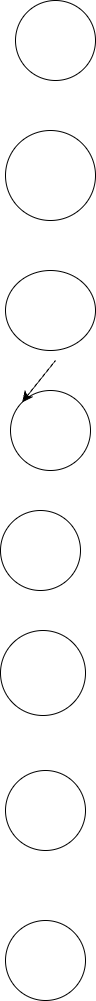

The diagram above was exported from draw.io. Its source (the exported page's mxGraphModel, read from the mxfile embedded in the PNG):
<mxGraphModel dx="376" dy="667" grid="1" gridSize="10" guides="1" tooltips="1" connect="1" arrows="1" fold="1" page="1" pageScale="1" pageWidth="850" pageHeight="1100" math="0" shadow="0">
  <root>
    <mxCell id="0" />
    <mxCell id="1" parent="0" />
    <mxCell id="0b4Nn7htFrSYu9R_SBfh-1" value="" style="ellipse;whiteSpace=wrap;html=1;aspect=fixed;" parent="1" vertex="1">
      <mxGeometry x="210" y="10" width="80" height="80" as="geometry" />
    </mxCell>
    <mxCell id="0b4Nn7htFrSYu9R_SBfh-2" value="" style="ellipse;whiteSpace=wrap;html=1;aspect=fixed;direction=north;" parent="1" vertex="1">
      <mxGeometry x="200" y="140" width="90" height="90" as="geometry" />
    </mxCell>
    <mxCell id="0b4Nn7htFrSYu9R_SBfh-4" value="" style="ellipse;whiteSpace=wrap;html=1;aspect=fixed;" parent="1" vertex="1">
      <mxGeometry x="205" y="400" width="80" height="80" as="geometry" />
    </mxCell>
    <mxCell id="0b4Nn7htFrSYu9R_SBfh-5" value="" style="ellipse;whiteSpace=wrap;html=1;aspect=fixed;direction=south;" parent="1" vertex="1">
      <mxGeometry x="195" y="640" width="85" height="85" as="geometry" />
    </mxCell>
    <mxCell id="0b4Nn7htFrSYu9R_SBfh-6" value="" style="ellipse;whiteSpace=wrap;html=1;aspect=fixed;" parent="1" vertex="1">
      <mxGeometry x="195" y="520" width="80" height="80" as="geometry" />
    </mxCell>
    <mxCell id="0b4Nn7htFrSYu9R_SBfh-7" value="" style="ellipse;whiteSpace=wrap;html=1;aspect=fixed;" parent="1" vertex="1">
      <mxGeometry x="200" y="780" width="80" height="80" as="geometry" />
    </mxCell>
    <mxCell id="0b4Nn7htFrSYu9R_SBfh-8" value="" style="ellipse;whiteSpace=wrap;html=1;aspect=fixed;" parent="1" vertex="1">
      <mxGeometry x="200" y="930" width="80" height="80" as="geometry" />
    </mxCell>
    <mxCell id="0b4Nn7htFrSYu9R_SBfh-21" value="" style="ellipse;whiteSpace=wrap;html=1;" parent="1" vertex="1">
      <mxGeometry x="200" y="280" width="90" height="80" as="geometry" />
    </mxCell>
    <mxCell id="0b4Nn7htFrSYu9R_SBfh-28" value="" style="endArrow=classic;html=1;rounded=0;fontSize=12;startSize=8;endSize=8;curved=1;entryX=0;entryY=0;entryDx=0;entryDy=0;" parent="1" target="0b4Nn7htFrSYu9R_SBfh-4" edge="1">
      <mxGeometry width="50" height="50" relative="1" as="geometry">
        <mxPoint x="250" y="370" as="sourcePoint" />
        <mxPoint x="300" y="320" as="targetPoint" />
      </mxGeometry>
    </mxCell>
  </root>
</mxGraphModel>